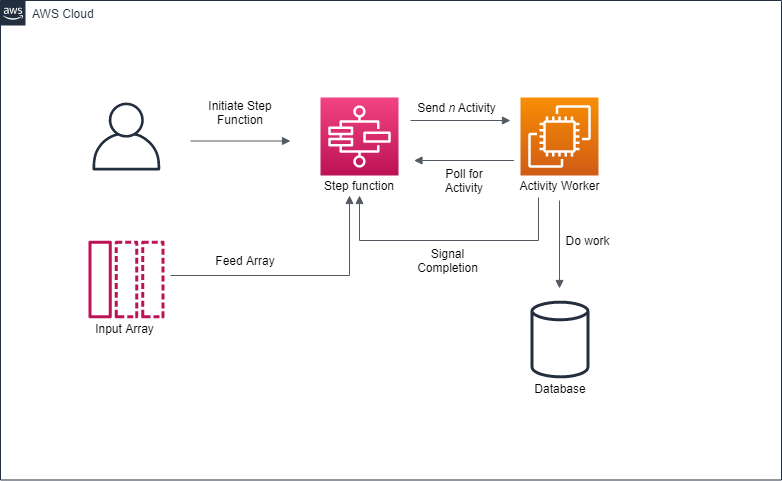

The diagram above was exported from draw.io. Its source (the exported page's mxGraphModel, read from the mxfile embedded in the PNG):
<mxGraphModel dx="1422" dy="1520" grid="1" gridSize="10" guides="1" tooltips="1" connect="1" arrows="1" fold="1" page="1" pageScale="1" pageWidth="1169" pageHeight="827" math="0" shadow="0">
  <root>
    <mxCell id="0" />
    <mxCell id="1" parent="0" />
    <mxCell id="UEzPUAAOIrF-is8g5C7q-175" value="AWS Cloud" style="points=[[0,0],[0.25,0],[0.5,0],[0.75,0],[1,0],[1,0.25],[1,0.5],[1,0.75],[1,1],[0.75,1],[0.5,1],[0.25,1],[0,1],[0,0.75],[0,0.5],[0,0.25]];outlineConnect=0;gradientColor=none;html=1;whiteSpace=wrap;fontSize=12;fontStyle=0;shape=mxgraph.aws4.group;grIcon=mxgraph.aws4.group_aws_cloud_alt;strokeColor=#232F3E;fillColor=none;verticalAlign=top;align=left;spacingLeft=30;fontColor=#232F3E;dashed=0;labelBackgroundColor=#ffffff;" parent="1" vertex="1">
      <mxGeometry x="110" y="-800" width="781" height="479.5" as="geometry" />
    </mxCell>
    <mxCell id="pXB4Lnq4dtNwkVXI79IN-1" value="" style="points=[[0,0,0],[0.25,0,0],[0.5,0,0],[0.75,0,0],[1,0,0],[0,1,0],[0.25,1,0],[0.5,1,0],[0.75,1,0],[1,1,0],[0,0.25,0],[0,0.5,0],[0,0.75,0],[1,0.25,0],[1,0.5,0],[1,0.75,0]];outlineConnect=0;fontColor=#232F3E;gradientColor=#F34482;gradientDirection=north;fillColor=#BC1356;strokeColor=#ffffff;dashed=0;verticalLabelPosition=bottom;verticalAlign=top;align=center;html=1;fontSize=12;fontStyle=0;aspect=fixed;shape=mxgraph.aws4.resourceIcon;resIcon=mxgraph.aws4.step_functions;" vertex="1" parent="1">
      <mxGeometry x="430" y="-703" width="78" height="78" as="geometry" />
    </mxCell>
    <mxCell id="pXB4Lnq4dtNwkVXI79IN-6" value="Initiate Step Function" style="text;html=1;strokeColor=none;fillColor=none;align=center;verticalAlign=middle;whiteSpace=wrap;rounded=0;" vertex="1" parent="1">
      <mxGeometry x="310" y="-698" width="80" height="20" as="geometry" />
    </mxCell>
    <mxCell id="pXB4Lnq4dtNwkVXI79IN-7" value="Step function" style="text;html=1;strokeColor=none;fillColor=none;align=center;verticalAlign=middle;whiteSpace=wrap;rounded=0;" vertex="1" parent="1">
      <mxGeometry x="414" y="-625" width="110" height="20" as="geometry" />
    </mxCell>
    <mxCell id="pXB4Lnq4dtNwkVXI79IN-8" value="" style="edgeStyle=orthogonalEdgeStyle;html=1;endArrow=block;elbow=vertical;startArrow=none;endFill=1;strokeColor=#545B64;rounded=0;" edge="1" parent="1">
      <mxGeometry width="100" relative="1" as="geometry">
        <mxPoint x="300" y="-659.5" as="sourcePoint" />
        <mxPoint x="400" y="-659.5" as="targetPoint" />
      </mxGeometry>
    </mxCell>
    <mxCell id="pXB4Lnq4dtNwkVXI79IN-9" value="" style="outlineConnect=0;fontColor=#232F3E;gradientColor=none;fillColor=#BC1356;strokeColor=none;dashed=0;verticalLabelPosition=bottom;verticalAlign=top;align=center;html=1;fontSize=12;fontStyle=0;aspect=fixed;pointerEvents=1;shape=mxgraph.aws4.message;" vertex="1" parent="1">
      <mxGeometry x="198" y="-560" width="76" height="78" as="geometry" />
    </mxCell>
    <mxCell id="pXB4Lnq4dtNwkVXI79IN-10" value="Input Array" style="text;html=1;strokeColor=none;fillColor=none;align=center;verticalAlign=middle;whiteSpace=wrap;rounded=0;" vertex="1" parent="1">
      <mxGeometry x="195" y="-482" width="79" height="20" as="geometry" />
    </mxCell>
    <mxCell id="pXB4Lnq4dtNwkVXI79IN-12" value="" style="outlineConnect=0;fontColor=#232F3E;gradientColor=none;fillColor=#232F3E;strokeColor=none;dashed=0;verticalLabelPosition=bottom;verticalAlign=top;align=center;html=1;fontSize=12;fontStyle=0;aspect=fixed;pointerEvents=1;shape=mxgraph.aws4.user;" vertex="1" parent="1">
      <mxGeometry x="202" y="-698" width="68" height="68" as="geometry" />
    </mxCell>
    <mxCell id="pXB4Lnq4dtNwkVXI79IN-15" value="" style="points=[[0,0,0],[0.25,0,0],[0.5,0,0],[0.75,0,0],[1,0,0],[0,1,0],[0.25,1,0],[0.5,1,0],[0.75,1,0],[1,1,0],[0,0.25,0],[0,0.5,0],[0,0.75,0],[1,0.25,0],[1,0.5,0],[1,0.75,0]];outlineConnect=0;fontColor=#232F3E;gradientColor=#F78E04;gradientDirection=north;fillColor=#D05C17;strokeColor=#ffffff;dashed=0;verticalLabelPosition=bottom;verticalAlign=top;align=center;html=1;fontSize=12;fontStyle=0;aspect=fixed;shape=mxgraph.aws4.resourceIcon;resIcon=mxgraph.aws4.ec2;" vertex="1" parent="1">
      <mxGeometry x="630" y="-703" width="78" height="78" as="geometry" />
    </mxCell>
    <mxCell id="pXB4Lnq4dtNwkVXI79IN-16" value="Activity Worker" style="text;html=1;strokeColor=none;fillColor=none;align=center;verticalAlign=middle;whiteSpace=wrap;rounded=0;" vertex="1" parent="1">
      <mxGeometry x="613.5" y="-625" width="111" height="20" as="geometry" />
    </mxCell>
    <mxCell id="pXB4Lnq4dtNwkVXI79IN-17" value="" style="edgeStyle=orthogonalEdgeStyle;html=1;endArrow=none;elbow=vertical;startArrow=block;startFill=1;strokeColor=#545B64;rounded=0;" edge="1" parent="1">
      <mxGeometry width="100" relative="1" as="geometry">
        <mxPoint x="523.5" y="-640" as="sourcePoint" />
        <mxPoint x="623.5" y="-640" as="targetPoint" />
      </mxGeometry>
    </mxCell>
    <mxCell id="pXB4Lnq4dtNwkVXI79IN-18" value="Poll for Activity" style="text;html=1;strokeColor=none;fillColor=none;align=center;verticalAlign=middle;whiteSpace=wrap;rounded=0;" vertex="1" parent="1">
      <mxGeometry x="533.5" y="-630" width="80" height="20" as="geometry" />
    </mxCell>
    <mxCell id="pXB4Lnq4dtNwkVXI79IN-19" value="" style="edgeStyle=orthogonalEdgeStyle;html=1;endArrow=block;elbow=vertical;startArrow=none;endFill=1;strokeColor=#545B64;rounded=0;" edge="1" parent="1">
      <mxGeometry width="100" relative="1" as="geometry">
        <mxPoint x="520" y="-680" as="sourcePoint" />
        <mxPoint x="620" y="-680" as="targetPoint" />
      </mxGeometry>
    </mxCell>
    <mxCell id="pXB4Lnq4dtNwkVXI79IN-20" value="Send &lt;i&gt;n&lt;/i&gt;&amp;nbsp;Activity" style="text;html=1;strokeColor=none;fillColor=none;align=center;verticalAlign=middle;whiteSpace=wrap;rounded=0;" vertex="1" parent="1">
      <mxGeometry x="524" y="-703" width="85" height="20" as="geometry" />
    </mxCell>
    <mxCell id="pXB4Lnq4dtNwkVXI79IN-21" value="" style="edgeStyle=orthogonalEdgeStyle;html=1;endArrow=block;elbow=vertical;startArrow=none;endFill=1;strokeColor=#545B64;rounded=0;" edge="1" parent="1">
      <mxGeometry width="100" relative="1" as="geometry">
        <mxPoint x="280" y="-525" as="sourcePoint" />
        <mxPoint x="459" y="-605" as="targetPoint" />
        <Array as="points">
          <mxPoint x="459" y="-525" />
        </Array>
      </mxGeometry>
    </mxCell>
    <mxCell id="pXB4Lnq4dtNwkVXI79IN-22" value="Feed Array" style="text;html=1;strokeColor=none;fillColor=none;align=center;verticalAlign=middle;whiteSpace=wrap;rounded=0;" vertex="1" parent="1">
      <mxGeometry x="320" y="-550.25" width="70" height="20" as="geometry" />
    </mxCell>
    <mxCell id="pXB4Lnq4dtNwkVXI79IN-23" value="" style="outlineConnect=0;fontColor=#232F3E;gradientColor=none;fillColor=#232F3E;strokeColor=none;dashed=0;verticalLabelPosition=bottom;verticalAlign=top;align=center;html=1;fontSize=12;fontStyle=0;aspect=fixed;pointerEvents=1;shape=mxgraph.aws4.generic_database;" vertex="1" parent="1">
      <mxGeometry x="640" y="-500" width="59" height="78" as="geometry" />
    </mxCell>
    <mxCell id="pXB4Lnq4dtNwkVXI79IN-24" value="Database" style="text;html=1;strokeColor=none;fillColor=none;align=center;verticalAlign=middle;whiteSpace=wrap;rounded=0;" vertex="1" parent="1">
      <mxGeometry x="649.5" y="-422" width="40" height="20" as="geometry" />
    </mxCell>
    <mxCell id="pXB4Lnq4dtNwkVXI79IN-25" value="" style="edgeStyle=orthogonalEdgeStyle;html=1;endArrow=none;elbow=vertical;startArrow=block;startFill=1;strokeColor=#545B64;rounded=0;" edge="1" parent="1">
      <mxGeometry width="100" relative="1" as="geometry">
        <mxPoint x="669" y="-512" as="sourcePoint" />
        <mxPoint x="669" y="-600" as="targetPoint" />
      </mxGeometry>
    </mxCell>
    <mxCell id="pXB4Lnq4dtNwkVXI79IN-26" value="Do work" style="text;html=1;strokeColor=none;fillColor=none;align=center;verticalAlign=middle;whiteSpace=wrap;rounded=0;" vertex="1" parent="1">
      <mxGeometry x="669.5" y="-570.25" width="55" height="20" as="geometry" />
    </mxCell>
    <mxCell id="pXB4Lnq4dtNwkVXI79IN-27" value="" style="edgeStyle=orthogonalEdgeStyle;html=1;endArrow=none;elbow=vertical;startArrow=block;startFill=1;strokeColor=#545B64;rounded=0;entryX=0.311;entryY=1.1;entryDx=0;entryDy=0;entryPerimeter=0;exitX=0.5;exitY=1;exitDx=0;exitDy=0;" edge="1" parent="1" source="pXB4Lnq4dtNwkVXI79IN-7" target="pXB4Lnq4dtNwkVXI79IN-16">
      <mxGeometry width="100" relative="1" as="geometry">
        <mxPoint x="560" y="-570" as="sourcePoint" />
        <mxPoint x="660" y="-570" as="targetPoint" />
        <Array as="points">
          <mxPoint x="469" y="-560" />
          <mxPoint x="648" y="-560" />
        </Array>
      </mxGeometry>
    </mxCell>
    <mxCell id="pXB4Lnq4dtNwkVXI79IN-28" value="Signal Completion" style="text;html=1;strokeColor=none;fillColor=none;align=center;verticalAlign=middle;whiteSpace=wrap;rounded=0;" vertex="1" parent="1">
      <mxGeometry x="520" y="-550.25" width="75" height="20" as="geometry" />
    </mxCell>
  </root>
</mxGraphModel>